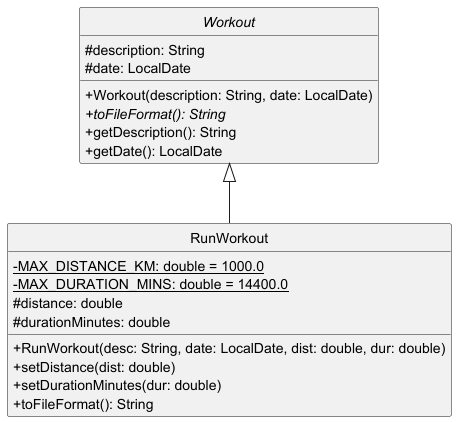

The diagram above was rendered by PlantUML. Its source (embedded in the PNG):
@startuml
skinparam classAttributeIconSize 0
hide circle

abstract class Workout {
    # description: String
    # date: LocalDate
    + Workout(description: String, date: LocalDate)
    + {abstract} toFileFormat(): String
    + getDescription(): String
    + getDate(): LocalDate
}

class RunWorkout {
    - {static} MAX_DISTANCE_KM: double = 1000.0
    - {static} MAX_DURATION_MINS: double = 14400.0
    # distance: double
    # durationMinutes: double
    + RunWorkout(desc: String, date: LocalDate, dist: double, dur: double)
    + setDistance(dist: double)
    + setDurationMinutes(dur: double)
    + toFileFormat(): String
}

Workout <|-- RunWorkout
@enduml